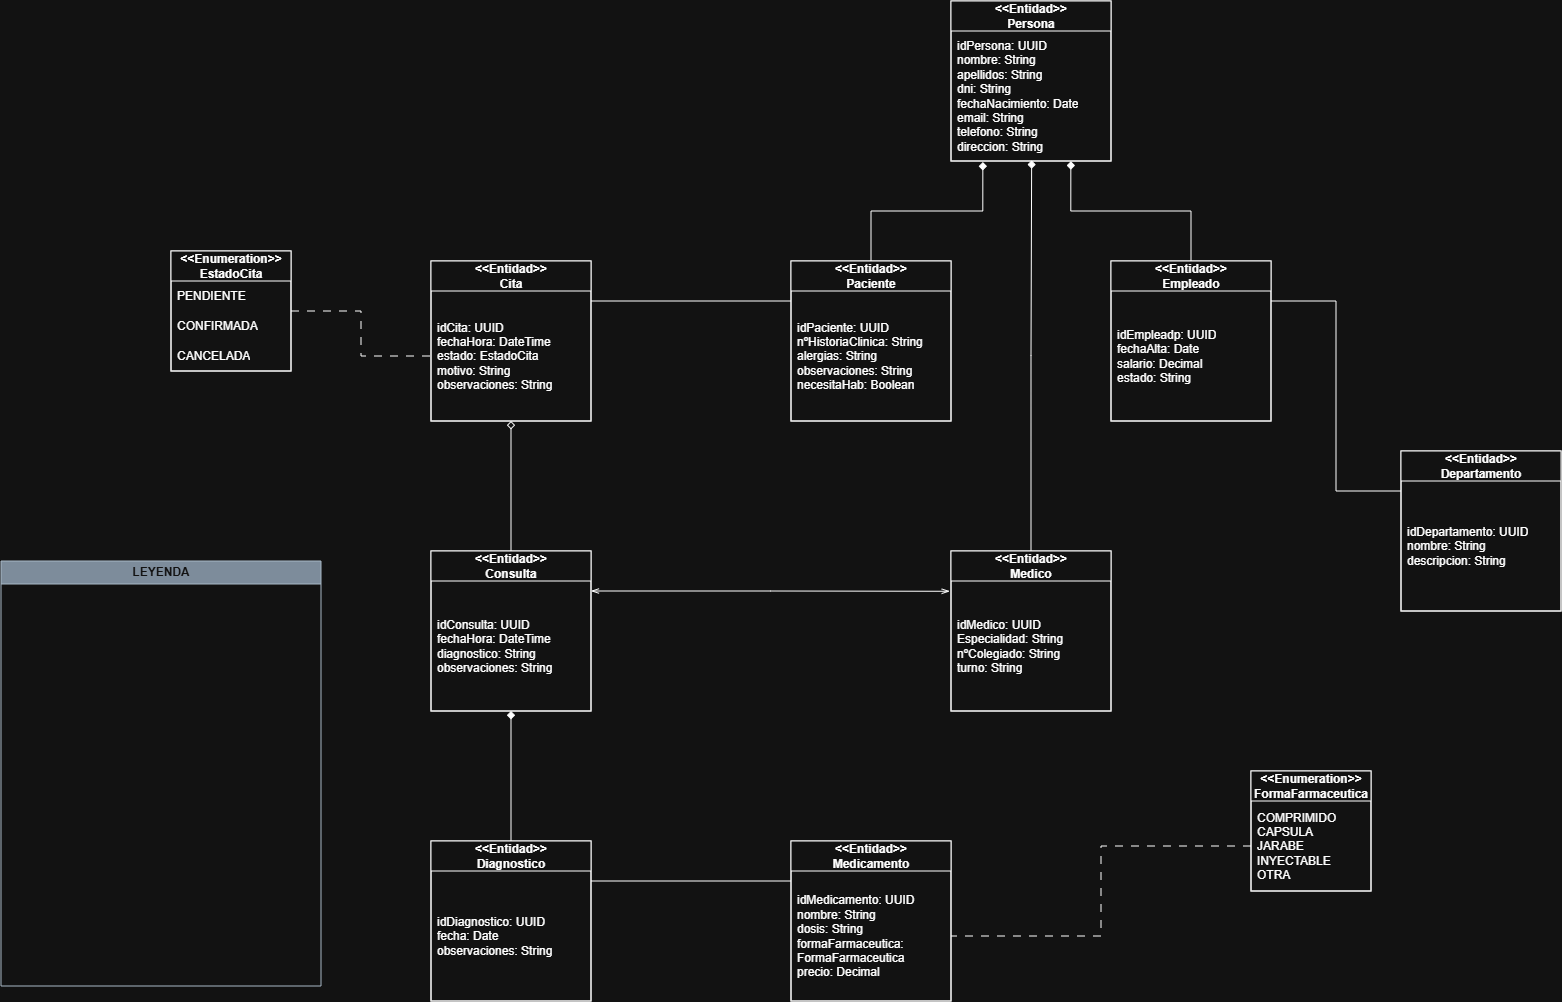

The diagram above was exported from draw.io. Its source (the exported page's mxGraphModel, read from the mxfile embedded in the PNG):
<mxGraphModel dx="2860" dy="1348" grid="1" gridSize="10" guides="1" tooltips="1" connect="1" arrows="1" fold="1" page="0" pageScale="1" pageWidth="827" pageHeight="1169" math="0" shadow="0">
  <root>
    <mxCell id="0" />
    <mxCell id="1" parent="0" />
    <mxCell id="Hswe3CxntbEV811oEk0f-1" parent="1" style="whiteSpace=wrap;html=1;aspect=fixed;" value="" vertex="1">
      <mxGeometry height="160" width="160" x="200" y="120" as="geometry" />
    </mxCell>
    <mxCell id="Hswe3CxntbEV811oEk0f-3" parent="1" style="whiteSpace=wrap;html=1;aspect=fixed;" value="" vertex="1">
      <mxGeometry height="160" width="160" x="650" y="570" as="geometry" />
    </mxCell>
    <mxCell id="Hswe3CxntbEV811oEk0f-4" parent="1" style="whiteSpace=wrap;html=1;aspect=fixed;" value="" vertex="1">
      <mxGeometry height="160" width="160" x="-320" y="670" as="geometry" />
    </mxCell>
    <mxCell id="Hswe3CxntbEV811oEk0f-5" parent="1" style="whiteSpace=wrap;html=1;aspect=fixed;" value="" vertex="1">
      <mxGeometry height="160" width="160" x="200" y="670" as="geometry" />
    </mxCell>
    <mxCell id="Hswe3CxntbEV811oEk0f-6" parent="1" style="whiteSpace=wrap;html=1;aspect=fixed;" value="" vertex="1">
      <mxGeometry height="120" width="120" x="500" y="890" as="geometry" />
    </mxCell>
    <mxCell id="Hswe3CxntbEV811oEk0f-9" parent="1" style="whiteSpace=wrap;html=1;aspect=fixed;" value="" vertex="1">
      <mxGeometry height="160" width="160" x="360" y="380" as="geometry" />
    </mxCell>
    <mxCell id="Hswe3CxntbEV811oEk0f-10" parent="1" style="whiteSpace=wrap;html=1;aspect=fixed;" value="" vertex="1">
      <mxGeometry height="160" width="160" x="40" y="380" as="geometry" />
    </mxCell>
    <mxCell id="Hswe3CxntbEV811oEk0f-11" parent="1" style="whiteSpace=wrap;html=1;aspect=fixed;" value="" vertex="1">
      <mxGeometry height="160" width="160" x="-320" y="380" as="geometry" />
    </mxCell>
    <mxCell id="Hswe3CxntbEV811oEk0f-13" parent="1" style="whiteSpace=wrap;html=1;aspect=fixed;" value="" vertex="1">
      <mxGeometry height="160" width="160" x="40" y="960" as="geometry" />
    </mxCell>
    <mxCell id="Hswe3CxntbEV811oEk0f-14" parent="1" style="whiteSpace=wrap;html=1;aspect=fixed;" value="" vertex="1">
      <mxGeometry height="160" width="160" x="-320" y="960" as="geometry" />
    </mxCell>
    <mxCell id="Hswe3CxntbEV811oEk0f-22" parent="1" style="swimlane;fontStyle=0;childLayout=stackLayout;horizontal=1;startSize=30;horizontalStack=0;resizeParent=1;resizeParentMax=0;resizeLast=0;collapsible=1;marginBottom=0;whiteSpace=wrap;html=1;" value="&lt;b style=&quot;background-color: transparent; color: light-dark(rgb(0, 0, 0), rgb(255, 255, 255));&quot;&gt;&amp;lt;&amp;lt;Entidad&amp;gt;&amp;gt;&lt;/b&gt;&lt;div&gt;&lt;b&gt;Persona&lt;/b&gt;&lt;b style=&quot;background-color: transparent; color: light-dark(rgb(0, 0, 0), rgb(255, 255, 255));&quot;&gt;&lt;/b&gt;&lt;/div&gt;" vertex="1">
      <mxGeometry height="160" width="160" x="200" y="120" as="geometry" />
    </mxCell>
    <mxCell id="Hswe3CxntbEV811oEk0f-23" parent="Hswe3CxntbEV811oEk0f-22" style="text;strokeColor=none;fillColor=none;align=left;verticalAlign=middle;spacingLeft=4;spacingRight=4;overflow=hidden;points=[[0,0.5],[1,0.5]];portConstraint=eastwest;rotatable=0;whiteSpace=wrap;html=1;" value="idPersona: UUID&lt;div&gt;nombre: String&lt;/div&gt;&lt;div&gt;apellidos: String&lt;/div&gt;&lt;div&gt;dni: String&lt;/div&gt;&lt;div&gt;fechaNacimiento: Date&lt;/div&gt;&lt;div&gt;email: String&lt;/div&gt;&lt;div&gt;telefono: String&lt;/div&gt;&lt;div&gt;direccion: String&lt;/div&gt;" vertex="1">
      <mxGeometry height="130" width="160" y="30" as="geometry" />
    </mxCell>
    <mxCell id="_97s6b2xWsvcIhOzNZzw-17" edge="1" parent="1" source="Hswe3CxntbEV811oEk0f-34" style="edgeStyle=orthogonalEdgeStyle;rounded=0;orthogonalLoop=1;jettySize=auto;html=1;exitX=1;exitY=0.25;exitDx=0;exitDy=0;entryX=0;entryY=0.25;entryDx=0;entryDy=0;endArrow=none;endFill=0;" target="Hswe3CxntbEV811oEk0f-44">
      <mxGeometry relative="1" as="geometry" />
    </mxCell>
    <mxCell id="Hswe3CxntbEV811oEk0f-34" parent="1" style="swimlane;fontStyle=0;childLayout=stackLayout;horizontal=1;startSize=30;horizontalStack=0;resizeParent=1;resizeParentMax=0;resizeLast=0;collapsible=1;marginBottom=0;whiteSpace=wrap;html=1;" value="&lt;b&gt;&amp;lt;&amp;lt;Entidad&amp;gt;&amp;gt;&lt;/b&gt;&lt;div&gt;&lt;b&gt;Cita&lt;/b&gt;&lt;/div&gt;" vertex="1">
      <mxGeometry height="160" width="160" x="-320" y="380" as="geometry" />
    </mxCell>
    <mxCell id="Hswe3CxntbEV811oEk0f-35" parent="Hswe3CxntbEV811oEk0f-34" style="text;strokeColor=none;fillColor=none;align=left;verticalAlign=middle;spacingLeft=4;spacingRight=4;overflow=hidden;points=[[0,0.5],[1,0.5]];portConstraint=eastwest;rotatable=0;whiteSpace=wrap;html=1;" value="idCita: UUID&lt;div&gt;fechaHora: DateTime&lt;/div&gt;&lt;div&gt;estado: EstadoCita&lt;/div&gt;&lt;div&gt;motivo: String&lt;/div&gt;&lt;div&gt;observaciones: String&lt;/div&gt;" vertex="1">
      <mxGeometry height="130" width="160" y="30" as="geometry" />
    </mxCell>
    <mxCell id="_97s6b2xWsvcIhOzNZzw-16" edge="1" parent="1" source="Hswe3CxntbEV811oEk0f-38" style="edgeStyle=orthogonalEdgeStyle;rounded=0;orthogonalLoop=1;jettySize=auto;html=1;exitX=1;exitY=0.5;exitDx=0;exitDy=0;entryX=0;entryY=0.5;entryDx=0;entryDy=0;dashed=1;dashPattern=8 8;endArrow=none;endFill=0;" target="Hswe3CxntbEV811oEk0f-35">
      <mxGeometry relative="1" as="geometry" />
    </mxCell>
    <mxCell id="Hswe3CxntbEV811oEk0f-44" parent="1" style="swimlane;fontStyle=0;childLayout=stackLayout;horizontal=1;startSize=30;horizontalStack=0;resizeParent=1;resizeParentMax=0;resizeLast=0;collapsible=1;marginBottom=0;whiteSpace=wrap;html=1;" value="&lt;b&gt;&amp;lt;&amp;lt;Entidad&amp;gt;&amp;gt;&lt;/b&gt;&lt;div&gt;&lt;b&gt;Paciente&lt;/b&gt;&lt;/div&gt;" vertex="1">
      <mxGeometry height="160" width="160" x="40" y="380" as="geometry" />
    </mxCell>
    <mxCell id="Hswe3CxntbEV811oEk0f-45" parent="Hswe3CxntbEV811oEk0f-44" style="text;strokeColor=none;fillColor=none;align=left;verticalAlign=middle;spacingLeft=4;spacingRight=4;overflow=hidden;points=[[0,0.5],[1,0.5]];portConstraint=eastwest;rotatable=0;whiteSpace=wrap;html=1;" value="idPaciente: UUID&lt;div&gt;nºHistoriaClinica: String&lt;/div&gt;&lt;div&gt;alergias: String&lt;/div&gt;&lt;div&gt;observaciones: String&lt;/div&gt;&lt;div&gt;necesitaHab: Boolean&lt;/div&gt;" vertex="1">
      <mxGeometry height="130" width="160" y="30" as="geometry" />
    </mxCell>
    <mxCell id="_97s6b2xWsvcIhOzNZzw-25" edge="1" parent="1" source="Hswe3CxntbEV811oEk0f-46" style="edgeStyle=orthogonalEdgeStyle;rounded=0;orthogonalLoop=1;jettySize=auto;html=1;exitX=1;exitY=0.25;exitDx=0;exitDy=0;entryX=0;entryY=0.25;entryDx=0;entryDy=0;endArrow=none;endFill=0;" target="Hswe3CxntbEV811oEk0f-48">
      <mxGeometry relative="1" as="geometry" />
    </mxCell>
    <mxCell id="Hswe3CxntbEV811oEk0f-46" parent="1" style="swimlane;fontStyle=0;childLayout=stackLayout;horizontal=1;startSize=30;horizontalStack=0;resizeParent=1;resizeParentMax=0;resizeLast=0;collapsible=1;marginBottom=0;whiteSpace=wrap;html=1;" value="&lt;b&gt;&amp;lt;&amp;lt;Entidad&amp;gt;&amp;gt;&lt;/b&gt;&lt;div&gt;&lt;b&gt;Empleado&lt;/b&gt;&lt;/div&gt;" vertex="1">
      <mxGeometry height="160" width="160" x="360" y="380" as="geometry" />
    </mxCell>
    <mxCell id="Hswe3CxntbEV811oEk0f-47" parent="Hswe3CxntbEV811oEk0f-46" style="text;strokeColor=none;fillColor=none;align=left;verticalAlign=middle;spacingLeft=4;spacingRight=4;overflow=hidden;points=[[0,0.5],[1,0.5]];portConstraint=eastwest;rotatable=0;whiteSpace=wrap;html=1;" value="idEmpleadp: UUID&lt;div&gt;fechaAlta: Date&lt;/div&gt;&lt;div&gt;salario: Decimal&lt;/div&gt;&lt;div&gt;estado: String&lt;/div&gt;" vertex="1">
      <mxGeometry height="130" width="160" y="30" as="geometry" />
    </mxCell>
    <mxCell id="Hswe3CxntbEV811oEk0f-48" parent="1" style="swimlane;fontStyle=0;childLayout=stackLayout;horizontal=1;startSize=30;horizontalStack=0;resizeParent=1;resizeParentMax=0;resizeLast=0;collapsible=1;marginBottom=0;whiteSpace=wrap;html=1;" value="&lt;b&gt;&amp;lt;&amp;lt;Entidad&amp;gt;&amp;gt;&lt;/b&gt;&lt;div&gt;&lt;b&gt;Departamento&lt;/b&gt;&lt;/div&gt;" vertex="1">
      <mxGeometry height="160" width="160" x="650" y="570" as="geometry" />
    </mxCell>
    <mxCell id="Hswe3CxntbEV811oEk0f-49" parent="Hswe3CxntbEV811oEk0f-48" style="text;strokeColor=none;fillColor=none;align=left;verticalAlign=middle;spacingLeft=4;spacingRight=4;overflow=hidden;points=[[0,0.5],[1,0.5]];portConstraint=eastwest;rotatable=0;whiteSpace=wrap;html=1;" value="idDepartamento: UUID&lt;div&gt;nombre: String&lt;/div&gt;&lt;div&gt;&lt;span style=&quot;background-color: transparent; color: light-dark(rgb(0, 0, 0), rgb(255, 255, 255));&quot;&gt;descripcion: String&lt;/span&gt;&lt;/div&gt;" vertex="1">
      <mxGeometry height="130" width="160" y="30" as="geometry" />
    </mxCell>
    <mxCell id="Hswe3CxntbEV811oEk0f-68" parent="1" style="swimlane;fontStyle=0;childLayout=stackLayout;horizontal=1;startSize=30;horizontalStack=0;resizeParent=1;resizeParentMax=0;resizeLast=0;collapsible=1;marginBottom=0;whiteSpace=wrap;html=1;" value="&lt;b&gt;&amp;lt;&amp;lt;Entidad&amp;gt;&amp;gt;&lt;/b&gt;&lt;div&gt;&lt;b&gt;Medico&lt;/b&gt;&lt;/div&gt;" vertex="1">
      <mxGeometry height="160" width="160" x="200" y="670" as="geometry" />
    </mxCell>
    <mxCell id="Hswe3CxntbEV811oEk0f-69" parent="Hswe3CxntbEV811oEk0f-68" style="text;strokeColor=none;fillColor=none;align=left;verticalAlign=middle;spacingLeft=4;spacingRight=4;overflow=hidden;points=[[0,0.5],[1,0.5]];portConstraint=eastwest;rotatable=0;whiteSpace=wrap;html=1;" value="idMedico: UUID&lt;div&gt;Especialidad: String&lt;/div&gt;&lt;div&gt;nºColegiado: String&lt;/div&gt;&lt;div&gt;turno: String&lt;/div&gt;" vertex="1">
      <mxGeometry height="130" width="160" y="30" as="geometry" />
    </mxCell>
    <mxCell id="_97s6b2xWsvcIhOzNZzw-15" edge="1" parent="1" source="Hswe3CxntbEV811oEk0f-70" style="edgeStyle=orthogonalEdgeStyle;rounded=0;orthogonalLoop=1;jettySize=auto;html=1;exitX=0.5;exitY=0;exitDx=0;exitDy=0;entryX=0.5;entryY=1;entryDx=0;entryDy=0;endArrow=diamond;endFill=0;" target="Hswe3CxntbEV811oEk0f-34">
      <mxGeometry relative="1" as="geometry" />
    </mxCell>
    <mxCell id="Hswe3CxntbEV811oEk0f-70" parent="1" style="swimlane;fontStyle=0;childLayout=stackLayout;horizontal=1;startSize=30;horizontalStack=0;resizeParent=1;resizeParentMax=0;resizeLast=0;collapsible=1;marginBottom=0;whiteSpace=wrap;html=1;" value="&lt;b&gt;&amp;lt;&amp;lt;Entidad&amp;gt;&amp;gt;&lt;/b&gt;&lt;div&gt;&lt;b&gt;Consulta&lt;/b&gt;&lt;/div&gt;" vertex="1">
      <mxGeometry height="160" width="160" x="-320" y="670" as="geometry" />
    </mxCell>
    <mxCell id="Hswe3CxntbEV811oEk0f-71" parent="Hswe3CxntbEV811oEk0f-70" style="text;strokeColor=none;fillColor=none;align=left;verticalAlign=middle;spacingLeft=4;spacingRight=4;overflow=hidden;points=[[0,0.5],[1,0.5]];portConstraint=eastwest;rotatable=0;whiteSpace=wrap;html=1;" value="idConsulta: UUID&lt;div&gt;fechaHora: DateTime&lt;/div&gt;&lt;div&gt;diagnostico: String&lt;/div&gt;&lt;div&gt;observaciones: String&lt;/div&gt;" vertex="1">
      <mxGeometry height="130" width="160" y="30" as="geometry" />
    </mxCell>
    <mxCell id="_97s6b2xWsvcIhOzNZzw-14" edge="1" parent="1" source="Hswe3CxntbEV811oEk0f-72" style="edgeStyle=orthogonalEdgeStyle;rounded=0;orthogonalLoop=1;jettySize=auto;html=1;exitX=0.5;exitY=0;exitDx=0;exitDy=0;entryX=0.5;entryY=1;entryDx=0;entryDy=0;endArrow=diamond;endFill=1;" target="Hswe3CxntbEV811oEk0f-70">
      <mxGeometry relative="1" as="geometry" />
    </mxCell>
    <mxCell id="Hswe3CxntbEV811oEk0f-72" parent="1" style="swimlane;fontStyle=0;childLayout=stackLayout;horizontal=1;startSize=30;horizontalStack=0;resizeParent=1;resizeParentMax=0;resizeLast=0;collapsible=1;marginBottom=0;whiteSpace=wrap;html=1;" value="&lt;b&gt;&amp;lt;&amp;lt;Entidad&amp;gt;&amp;gt;&lt;/b&gt;&lt;div&gt;&lt;b&gt;Diagnostico&lt;/b&gt;&lt;/div&gt;" vertex="1">
      <mxGeometry height="160" width="160" x="-320" y="960" as="geometry" />
    </mxCell>
    <mxCell id="Hswe3CxntbEV811oEk0f-73" parent="Hswe3CxntbEV811oEk0f-72" style="text;strokeColor=none;fillColor=none;align=left;verticalAlign=middle;spacingLeft=4;spacingRight=4;overflow=hidden;points=[[0,0.5],[1,0.5]];portConstraint=eastwest;rotatable=0;whiteSpace=wrap;html=1;" value="idDiagnostico: UUID&lt;div&gt;fecha: Date&lt;/div&gt;&lt;div&gt;observaciones: String&lt;/div&gt;" vertex="1">
      <mxGeometry height="130" width="160" y="30" as="geometry" />
    </mxCell>
    <mxCell id="Hswe3CxntbEV811oEk0f-76" parent="1" style="swimlane;fontStyle=0;childLayout=stackLayout;horizontal=1;startSize=30;horizontalStack=0;resizeParent=1;resizeParentMax=0;resizeLast=0;collapsible=1;marginBottom=0;whiteSpace=wrap;html=1;" value="&lt;b&gt;&amp;lt;&amp;lt;Entidad&amp;gt;&amp;gt;&lt;/b&gt;&lt;div&gt;&lt;b&gt;Medicamento&lt;/b&gt;&lt;/div&gt;" vertex="1">
      <mxGeometry height="160" width="160" x="40" y="960" as="geometry" />
    </mxCell>
    <mxCell id="Hswe3CxntbEV811oEk0f-77" parent="Hswe3CxntbEV811oEk0f-76" style="text;strokeColor=none;fillColor=none;align=left;verticalAlign=middle;spacingLeft=4;spacingRight=4;overflow=hidden;points=[[0,0.5],[1,0.5]];portConstraint=eastwest;rotatable=0;whiteSpace=wrap;html=1;" value="idMedicamento: UUID&lt;div&gt;nombre: String&lt;/div&gt;&lt;div&gt;dosis: String&lt;/div&gt;&lt;div&gt;formaFarmaceutica: FormaFarmaceutica&lt;/div&gt;&lt;div&gt;precio: Decimal&lt;/div&gt;" vertex="1">
      <mxGeometry height="130" width="160" y="30" as="geometry" />
    </mxCell>
    <mxCell id="_97s6b2xWsvcIhOzNZzw-1" parent="1" style="swimlane;fontStyle=0;childLayout=stackLayout;horizontal=1;startSize=30;horizontalStack=0;resizeParent=1;resizeParentMax=0;resizeLast=0;collapsible=1;marginBottom=0;whiteSpace=wrap;html=1;" value="&lt;b&gt;&amp;lt;&amp;lt;Enumeration&amp;gt;&amp;gt;&lt;/b&gt;&lt;div&gt;&lt;b&gt;FormaFarmaceutica&lt;/b&gt;&lt;/div&gt;" vertex="1">
      <mxGeometry height="120" width="120" x="500" y="890" as="geometry" />
    </mxCell>
    <mxCell id="_97s6b2xWsvcIhOzNZzw-2" parent="_97s6b2xWsvcIhOzNZzw-1" style="text;strokeColor=none;fillColor=none;align=left;verticalAlign=middle;spacingLeft=4;spacingRight=4;overflow=hidden;points=[[0,0.5],[1,0.5]];portConstraint=eastwest;rotatable=0;whiteSpace=wrap;html=1;" value="COMPRIMIDO&lt;div&gt;CAPSULA&lt;/div&gt;&lt;div&gt;JARABE&lt;/div&gt;&lt;div&gt;INYECTABLE&lt;/div&gt;&lt;div&gt;OTRA&lt;/div&gt;" vertex="1">
      <mxGeometry height="90" width="120" y="30" as="geometry" />
    </mxCell>
    <mxCell id="_97s6b2xWsvcIhOzNZzw-12" edge="1" parent="1" source="_97s6b2xWsvcIhOzNZzw-2" style="edgeStyle=orthogonalEdgeStyle;rounded=0;orthogonalLoop=1;jettySize=auto;html=1;exitX=0;exitY=0.5;exitDx=0;exitDy=0;entryX=1;entryY=0.5;entryDx=0;entryDy=0;endArrow=none;endFill=0;dashed=1;dashPattern=8 8;" target="Hswe3CxntbEV811oEk0f-77">
      <mxGeometry relative="1" as="geometry" />
    </mxCell>
    <mxCell id="_97s6b2xWsvcIhOzNZzw-13" edge="1" parent="1" source="Hswe3CxntbEV811oEk0f-72" style="edgeStyle=orthogonalEdgeStyle;rounded=0;orthogonalLoop=1;jettySize=auto;html=1;exitX=1;exitY=0.25;exitDx=0;exitDy=0;entryX=0;entryY=0.25;entryDx=0;entryDy=0;endArrow=none;endFill=0;" target="Hswe3CxntbEV811oEk0f-76">
      <mxGeometry relative="1" as="geometry" />
    </mxCell>
    <mxCell id="_97s6b2xWsvcIhOzNZzw-18" edge="1" parent="1" source="Hswe3CxntbEV811oEk0f-70" style="edgeStyle=orthogonalEdgeStyle;rounded=0;orthogonalLoop=1;jettySize=auto;html=1;exitX=1;exitY=0.25;exitDx=0;exitDy=0;entryX=-0.008;entryY=0.079;entryDx=0;entryDy=0;entryPerimeter=0;endArrow=openThin;endFill=0;startArrow=openThin;startFill=0;" target="Hswe3CxntbEV811oEk0f-69">
      <mxGeometry relative="1" as="geometry" />
    </mxCell>
    <mxCell id="_97s6b2xWsvcIhOzNZzw-29" edge="1" parent="1" source="Hswe3CxntbEV811oEk0f-68" style="edgeStyle=orthogonalEdgeStyle;rounded=0;orthogonalLoop=1;jettySize=auto;html=1;exitX=0.5;exitY=0;exitDx=0;exitDy=0;entryX=0.504;entryY=0.995;entryDx=0;entryDy=0;entryPerimeter=0;endArrow=diamond;endFill=1;" target="Hswe3CxntbEV811oEk0f-23">
      <mxGeometry relative="1" as="geometry" />
    </mxCell>
    <mxCell id="_97s6b2xWsvcIhOzNZzw-30" edge="1" parent="1" source="Hswe3CxntbEV811oEk0f-46" style="edgeStyle=orthogonalEdgeStyle;rounded=0;orthogonalLoop=1;jettySize=auto;html=1;exitX=0.5;exitY=0;exitDx=0;exitDy=0;entryX=0.749;entryY=1.002;entryDx=0;entryDy=0;entryPerimeter=0;endArrow=diamond;endFill=1;" target="Hswe3CxntbEV811oEk0f-23">
      <mxGeometry relative="1" as="geometry" />
    </mxCell>
    <mxCell id="_97s6b2xWsvcIhOzNZzw-32" edge="1" parent="1" source="Hswe3CxntbEV811oEk0f-44" style="edgeStyle=orthogonalEdgeStyle;rounded=0;orthogonalLoop=1;jettySize=auto;html=1;exitX=0.5;exitY=0;exitDx=0;exitDy=0;entryX=0.199;entryY=1.008;entryDx=0;entryDy=0;entryPerimeter=0;endArrow=diamond;endFill=1;" target="Hswe3CxntbEV811oEk0f-23">
      <mxGeometry relative="1" as="geometry" />
    </mxCell>
    <mxCell id="_97s6b2xWsvcIhOzNZzw-33" connectable="0" parent="1" style="group" value="" vertex="1">
      <mxGeometry height="120" width="120" x="-580" y="370" as="geometry" />
    </mxCell>
    <mxCell id="Hswe3CxntbEV811oEk0f-42" parent="_97s6b2xWsvcIhOzNZzw-33" style="whiteSpace=wrap;html=1;aspect=fixed;verticalAlign=bottom;" value="" vertex="1">
      <mxGeometry height="120" width="120" as="geometry" />
    </mxCell>
    <mxCell id="Hswe3CxntbEV811oEk0f-38" parent="_97s6b2xWsvcIhOzNZzw-33" style="swimlane;fontStyle=0;childLayout=stackLayout;horizontal=1;startSize=30;horizontalStack=0;resizeParent=1;resizeParentMax=0;resizeLast=0;collapsible=1;marginBottom=0;whiteSpace=wrap;html=1;verticalAlign=middle;" value="&lt;b&gt;&amp;lt;&amp;lt;Enumeration&amp;gt;&amp;gt;&lt;/b&gt;&lt;div&gt;&lt;b&gt;EstadoCita&lt;/b&gt;&lt;/div&gt;" vertex="1">
      <mxGeometry height="120" width="120" as="geometry" />
    </mxCell>
    <mxCell id="Hswe3CxntbEV811oEk0f-39" parent="Hswe3CxntbEV811oEk0f-38" style="text;strokeColor=none;fillColor=none;align=left;verticalAlign=middle;spacingLeft=4;spacingRight=4;overflow=hidden;points=[[0,0.5],[1,0.5]];portConstraint=eastwest;rotatable=0;whiteSpace=wrap;html=1;" value="PENDIENTE" vertex="1">
      <mxGeometry height="30" width="120" y="30" as="geometry" />
    </mxCell>
    <mxCell id="Hswe3CxntbEV811oEk0f-40" parent="Hswe3CxntbEV811oEk0f-38" style="text;strokeColor=none;fillColor=none;align=left;verticalAlign=middle;spacingLeft=4;spacingRight=4;overflow=hidden;points=[[0,0.5],[1,0.5]];portConstraint=eastwest;rotatable=0;whiteSpace=wrap;html=1;" value="CONFIRMADA" vertex="1">
      <mxGeometry height="30" width="120" y="60" as="geometry" />
    </mxCell>
    <mxCell id="Hswe3CxntbEV811oEk0f-41" parent="Hswe3CxntbEV811oEk0f-38" style="text;strokeColor=none;fillColor=none;align=left;verticalAlign=middle;spacingLeft=4;spacingRight=4;overflow=hidden;points=[[0,0.5],[1,0.5]];portConstraint=eastwest;rotatable=0;whiteSpace=wrap;html=1;" value="CANCELADA" vertex="1">
      <mxGeometry height="30" width="120" y="90" as="geometry" />
    </mxCell>
    <mxCell id="uPWZ7qb5yfjcT48C5PI_-1" parent="1" style="swimlane;whiteSpace=wrap;html=1;fillColor=#647687;fontColor=#ffffff;strokeColor=#314354;" value="LEYENDA" vertex="1">
      <mxGeometry height="425" width="320" x="-750" y="680" as="geometry" />
    </mxCell>
  </root>
</mxGraphModel>